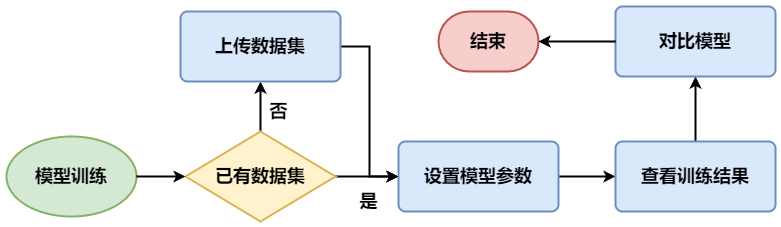

The diagram above was exported from draw.io. Its source (the exported page's mxGraphModel, read from the mxfile embedded in the PNG):
<mxGraphModel dx="1008" dy="690" grid="1" gridSize="10" guides="1" tooltips="1" connect="1" arrows="1" fold="1" page="1" pageScale="1" pageWidth="1654" pageHeight="1169" math="0" shadow="0">
  <root>
    <mxCell id="0" />
    <mxCell id="1" parent="0" />
    <mxCell id="2" value="结束" style="strokeWidth=2;html=1;shape=mxgraph.flowchart.terminator;whiteSpace=wrap;fontSize=18;fontStyle=1;fillColor=#f8cecc;strokeColor=#b85450;" vertex="1" parent="1">
      <mxGeometry x="570" y="130" width="100" height="60" as="geometry" />
    </mxCell>
    <mxCell id="3" value="模型训练" style="strokeWidth=2;html=1;shape=mxgraph.flowchart.start_1;whiteSpace=wrap;fontSize=18;fontStyle=1;fillColor=#d5e8d4;strokeColor=#82b366;" vertex="1" parent="1">
      <mxGeometry x="138" y="255" width="130" height="80" as="geometry" />
    </mxCell>
    <mxCell id="4" style="edgeStyle=orthogonalEdgeStyle;rounded=0;orthogonalLoop=1;jettySize=auto;html=1;exitX=1;exitY=0.5;exitDx=0;exitDy=0;exitPerimeter=0;strokeWidth=2;" edge="1" source="6" target="8" parent="1">
      <mxGeometry relative="1" as="geometry" />
    </mxCell>
    <mxCell id="5" style="edgeStyle=orthogonalEdgeStyle;rounded=0;orthogonalLoop=1;jettySize=auto;html=1;exitX=0.5;exitY=0;exitDx=0;exitDy=0;exitPerimeter=0;entryX=0.5;entryY=1;entryDx=0;entryDy=0;strokeWidth=2;" edge="1" source="6" target="12" parent="1">
      <mxGeometry relative="1" as="geometry" />
    </mxCell>
    <mxCell id="6" value="已有数据集" style="strokeWidth=2;html=1;shape=mxgraph.flowchart.decision;whiteSpace=wrap;fontSize=18;fontStyle=1;fillColor=#fff2cc;strokeColor=#d6b656;" vertex="1" parent="1">
      <mxGeometry x="317" y="250" width="150" height="90" as="geometry" />
    </mxCell>
    <mxCell id="7" style="edgeStyle=orthogonalEdgeStyle;rounded=0;orthogonalLoop=1;jettySize=auto;html=1;exitX=1;exitY=0.5;exitDx=0;exitDy=0;entryX=0;entryY=0.5;entryDx=0;entryDy=0;strokeWidth=2;" edge="1" source="8" target="10" parent="1">
      <mxGeometry relative="1" as="geometry" />
    </mxCell>
    <mxCell id="8" value="设置模型参数" style="rounded=1;whiteSpace=wrap;html=1;absoluteArcSize=1;arcSize=14;strokeWidth=2;fontSize=18;fontStyle=1;fillColor=#dae8fc;strokeColor=#6c8ebf;" vertex="1" parent="1">
      <mxGeometry x="530" y="260" width="160" height="70" as="geometry" />
    </mxCell>
    <mxCell id="9" style="edgeStyle=orthogonalEdgeStyle;rounded=0;orthogonalLoop=1;jettySize=auto;html=1;exitX=0.5;exitY=0;exitDx=0;exitDy=0;entryX=0.5;entryY=1;entryDx=0;entryDy=0;strokeWidth=2;" edge="1" source="10" target="14" parent="1">
      <mxGeometry relative="1" as="geometry" />
    </mxCell>
    <mxCell id="10" value="查看训练结果" style="rounded=1;whiteSpace=wrap;html=1;absoluteArcSize=1;arcSize=14;strokeWidth=2;fontSize=18;fontStyle=1;fillColor=#dae8fc;strokeColor=#6c8ebf;" vertex="1" parent="1">
      <mxGeometry x="747" y="260" width="160" height="70" as="geometry" />
    </mxCell>
    <mxCell id="11" style="edgeStyle=orthogonalEdgeStyle;rounded=0;orthogonalLoop=1;jettySize=auto;html=1;exitX=1;exitY=0.5;exitDx=0;exitDy=0;entryX=0;entryY=0.5;entryDx=0;entryDy=0;strokeWidth=2;" edge="1" source="12" target="8" parent="1">
      <mxGeometry relative="1" as="geometry" />
    </mxCell>
    <mxCell id="12" value="上传数据集" style="rounded=1;whiteSpace=wrap;html=1;absoluteArcSize=1;arcSize=14;strokeWidth=2;fontSize=18;fontStyle=1;fillColor=#dae8fc;strokeColor=#6c8ebf;" vertex="1" parent="1">
      <mxGeometry x="312" y="130" width="160" height="70" as="geometry" />
    </mxCell>
    <mxCell id="13" style="edgeStyle=orthogonalEdgeStyle;rounded=0;orthogonalLoop=1;jettySize=auto;html=1;exitX=1;exitY=0.5;exitDx=0;exitDy=0;exitPerimeter=0;entryX=0;entryY=0.5;entryDx=0;entryDy=0;entryPerimeter=0;strokeWidth=2;" edge="1" source="3" target="6" parent="1">
      <mxGeometry relative="1" as="geometry" />
    </mxCell>
    <mxCell id="14" value="对比模型" style="rounded=1;whiteSpace=wrap;html=1;absoluteArcSize=1;arcSize=14;strokeWidth=2;fontSize=18;fontStyle=1;fillColor=#dae8fc;strokeColor=#6c8ebf;" vertex="1" parent="1">
      <mxGeometry x="747" y="125" width="160" height="70" as="geometry" />
    </mxCell>
    <mxCell id="15" style="edgeStyle=orthogonalEdgeStyle;rounded=0;orthogonalLoop=1;jettySize=auto;html=1;exitX=0;exitY=0.5;exitDx=0;exitDy=0;entryX=1;entryY=0.5;entryDx=0;entryDy=0;entryPerimeter=0;strokeWidth=2;" edge="1" source="14" target="2" parent="1">
      <mxGeometry relative="1" as="geometry" />
    </mxCell>
    <mxCell id="16" value="是" style="text;html=1;align=center;verticalAlign=middle;resizable=0;points=[];autosize=1;strokeColor=none;fillColor=none;fontStyle=1;fontSize=18;" vertex="1" parent="1">
      <mxGeometry x="480" y="300" width="40" height="40" as="geometry" />
    </mxCell>
    <mxCell id="17" value="否" style="text;html=1;align=center;verticalAlign=middle;resizable=0;points=[];autosize=1;strokeColor=none;fillColor=none;fontStyle=1;fontSize=18;" vertex="1" parent="1">
      <mxGeometry x="390" y="210" width="40" height="40" as="geometry" />
    </mxCell>
  </root>
</mxGraphModel>